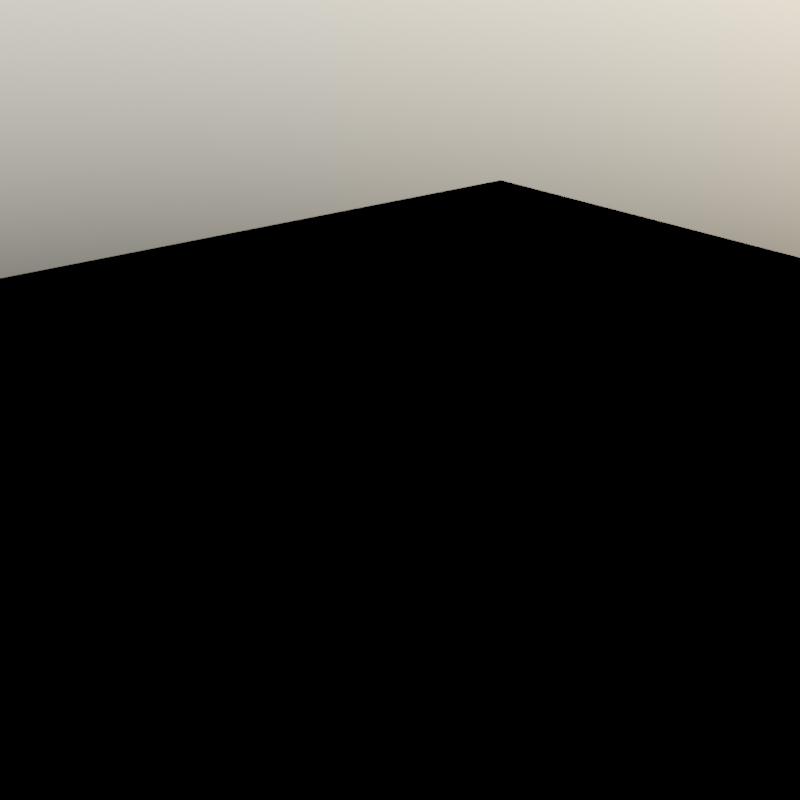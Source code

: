 # Source: grass.blend  (saved by Blender 2.91.10; exported with 4.5.12 LTS)
import bpy
from mathutils import Matrix  # noqa: F401  (used for matrix-valued properties, if any)

bpy.ops.wm.read_factory_settings(use_empty=True)
scene = bpy.context.scene
scene.name = 'Scene'

# ---- collections
col_collection = bpy.data.collections.new('Collection'); scene.collection.children.link(col_collection)

# ---- materials (node trees are filled in below, after node groups)
mat_material = bpy.data.materials.new('Material')

# ---- material node trees
mat_material.use_nodes = True; mat_material.node_tree.nodes.clear()
_N = mat_material.node_tree.nodes; _L = mat_material.node_tree.links
n0 = _N.new('ShaderNodeTexCoord'); n0.name = 'Texture Coordinate'; n0.location = (-45, 335)
n1 = _N.new('ShaderNodeOutputMaterial'); n1.name = 'Material Output'; n1.location = (828, 397)
n1.is_active_output = True

# ---- world
world_world = bpy.data.worlds.new('World'); scene.world = world_world
world_world.use_nodes = True; world_world.node_tree.nodes.clear()
_N = world_world.node_tree.nodes; _L = world_world.node_tree.links
n0 = _N.new('ShaderNodeTexSky'); n0.name = 'Sky Texture'; n0.location = (-148, 428)
n0.sun_elevation = 0.5236
n1 = _N.new('ShaderNodeOutputWorld'); n1.name = 'World Output'; n1.location = (103, 454)
_L.new(n0.outputs[0], n1.inputs[0])
n1.is_active_output = True
world_world.color = (0.05088, 0.05088, 0.05088)
world_world.use_sun_shadow = False
world_world.sun_shadow_jitter_overblur = 0.0

# ---- cameras
cam_camera = bpy.data.cameras.new('Camera')

# ---- meshes
me_plane = bpy.data.meshes.new('Plane')
me_plane.from_pydata([(-10.0, -10.0, 0.0), (10.0, -10.0, 0.0), (-10.0, 10.0, 0.0), (10.0, 10.0, 0.0)], [], [(0, 1, 3, 2)])
_uv = me_plane.uv_layers.new(name='UVMap')
_uv.uv.foreach_set('vector', [0.0, 0.0, 1.0, 0.0, 1.0, 1.0, 0.0, 1.0])
me_plane.materials.append(mat_material)
me_plane.use_remesh_fix_poles = True
me_plane.use_remesh_preserve_attributes = False
me_plane.use_mirror_vertex_groups = False
me_plane.update()

# ---- objects
ob_camera = bpy.data.objects.new('Camera', cam_camera)
ob_plane = bpy.data.objects.new('Plane', me_plane)

# ---- transforms, parenting, visibility, modifiers, constraints
ob_camera.location = (9.054, -7.169, 5.856)
ob_camera.rotation_euler = (1.151, 0.0135, 0.9254)
ob_camera.lineart.crease_threshold = 0.0
ob_plane.location = (0.0, 0.0, 0.0)
ob_plane.lineart.crease_threshold = 0.0
_m = ob_plane.modifiers.new('Subdivision', 'SUBSURF')
_m.uv_smooth = 'PRESERVE_CORNERS'
_m.subdivision_type = 'SIMPLE'
_m.levels = 2

# ---- collection membership
col_collection.objects.link(ob_camera)
col_collection.objects.link(ob_plane)

# ---- scene / render settings (as saved in the file)
scene.camera = ob_camera
scene.frame_start = 1; scene.frame_end = 250; scene.frame_set(1)
scene.render.engine = 'CYCLES'
scene.render.resolution_x = 1080
scene.cycles.samples = 128
scene.cycles.sampling_pattern = 'TABULATED_SOBOL'
scene.cycles.use_adaptive_sampling = False
scene.cycles.use_light_tree = False
scene.view_settings.view_transform = 'Filmic Log'
bpy.context.view_layer.update()
